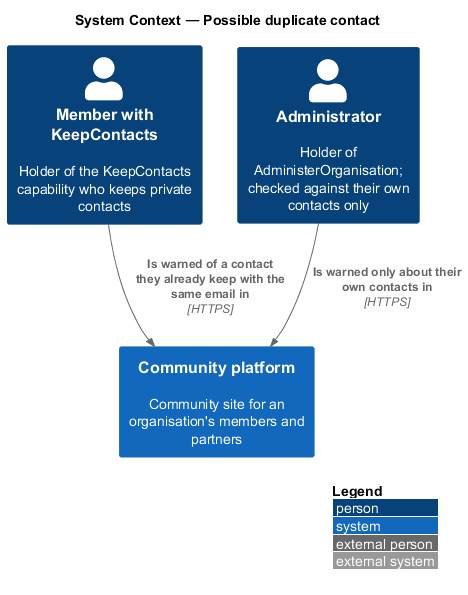

The diagram above was rendered by PlantUML. Its source (embedded in the PNG):
@startuml
!include <C4/C4_Context>
LAYOUT_WITH_LEGEND()
title System Context — Possible duplicate contact

Person(lead, "Member with KeepContacts", "Holder of the KeepContacts capability who keeps private contacts")
Person(admin, "Administrator", "Holder of AdministerOrganisation; checked against their own contacts only")
System(ftc, "Community platform", "Community site for an organisation's members and partners")
Rel(lead, ftc, "Is warned of a contact they already keep with the same email in", "HTTPS")
Rel(admin, ftc, "Is warned only about their own contacts in", "HTTPS")
@enduml